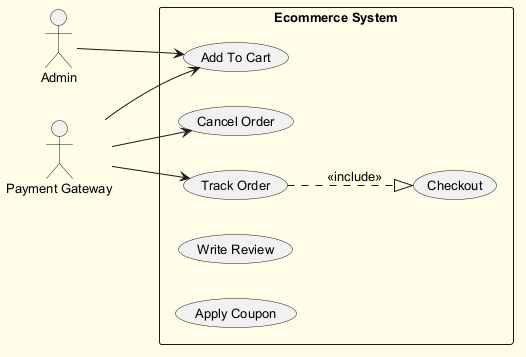

The diagram above was rendered by PlantUML. Its source (embedded in the PNG):
@startuml
skinparam backgroundColor #FFFDE7
skinparam classBackgroundColor #FFF9C4
skinparam classBorderColor #F57F17
skinparam defaultFontSize 13
left to right direction
actor "Admin" as Admin
actor "Payment Gateway" as PaymentGateway
rectangle "Ecommerce System" {
  usecase "Add To Cart" as UC_AddToCart
  usecase "Cancel Order" as UC_CancelOrder
  usecase "Checkout" as UC_Checkout
  usecase "Track Order" as UC_TrackOrder
  usecase "Write Review" as UC_WriteReview
  usecase "Apply Coupon" as UC_ApplyCoupon
}
Admin --> UC_AddToCart
PaymentGateway --> UC_CancelOrder
PaymentGateway --> UC_TrackOrder
PaymentGateway --> UC_AddToCart
UC_TrackOrder ..|> UC_Checkout : <<include>>
@enduml